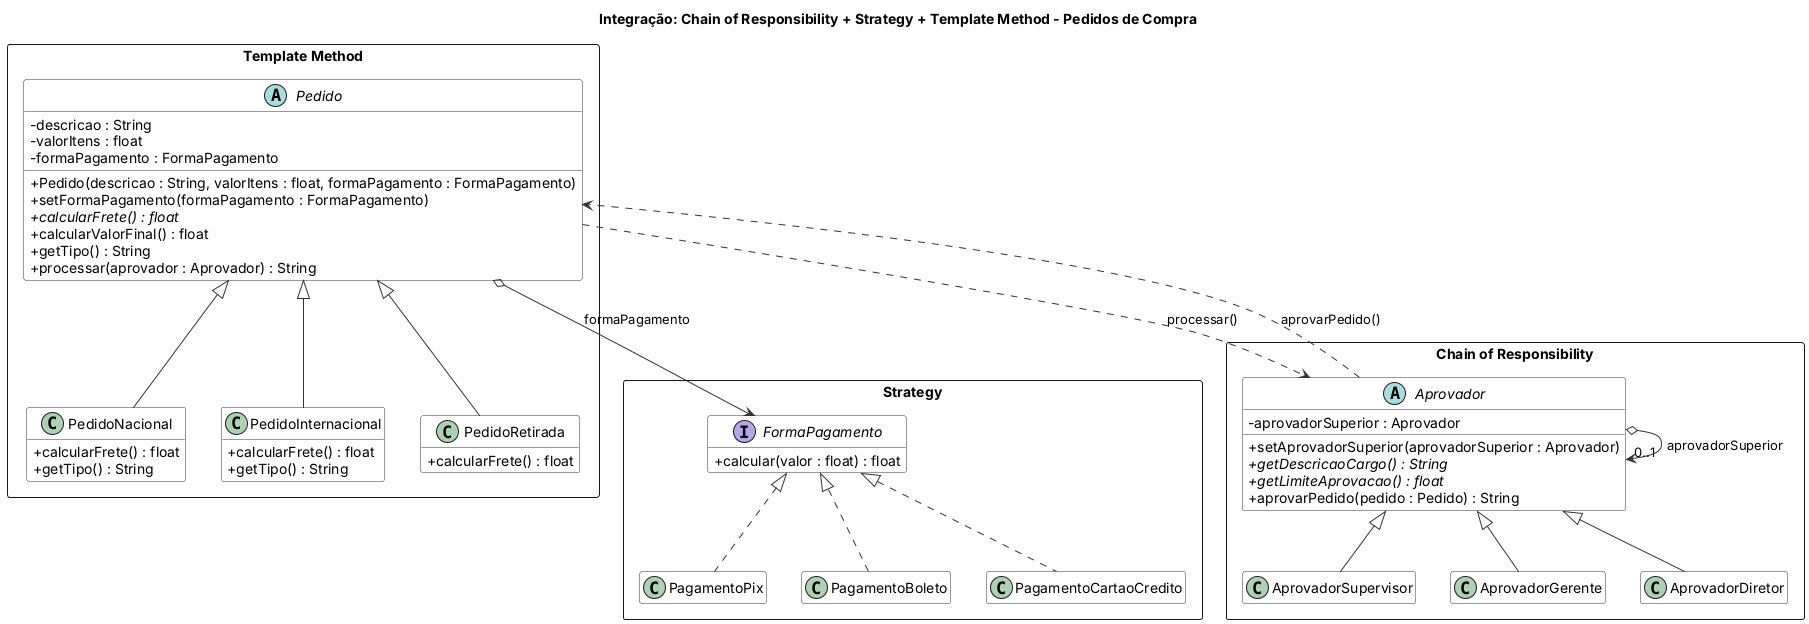

The diagram above was rendered by PlantUML. Its source (embedded in the PNG):
@startuml diagrama-classes
title Integração: Chain of Responsibility + Strategy + Template Method - Pedidos de Compra
skinparam classAttributeIconSize 0
skinparam shadowing false
skinparam defaultFontName Arial
skinparam class {
  BackgroundColor #FFFFFF
  BorderColor #333333
  ArrowColor #333333
}
hide empty members
package "Template Method" <<Rectangle>> {
  abstract class Pedido {
    - descricao : String
    - valorItens : float
    - formaPagamento : FormaPagamento
    + Pedido(descricao : String, valorItens : float, formaPagamento : FormaPagamento)
    + setFormaPagamento(formaPagamento : FormaPagamento)
    + {abstract} calcularFrete() : float
    + calcularValorFinal() : float
    + getTipo() : String
    + processar(aprovador : Aprovador) : String
  }
  class PedidoNacional {
    + calcularFrete() : float
    + getTipo() : String
  }
  class PedidoInternacional {
    + calcularFrete() : float
    + getTipo() : String
  }
  class PedidoRetirada {
    + calcularFrete() : float
  }
}
package "Strategy" <<Rectangle>> {
  interface FormaPagamento {
    + calcular(valor : float) : float
  }
  class PagamentoPix
  class PagamentoBoleto
  class PagamentoCartaoCredito
}
package "Chain of Responsibility" <<Rectangle>> {
  abstract class Aprovador {
    - aprovadorSuperior : Aprovador
    + setAprovadorSuperior(aprovadorSuperior : Aprovador)
    + {abstract} getDescricaoCargo() : String
    + {abstract} getLimiteAprovacao() : float
    + aprovarPedido(pedido : Pedido) : String
  }
  class AprovadorSupervisor
  class AprovadorGerente
  class AprovadorDiretor
}
Pedido <|-- PedidoNacional
Pedido <|-- PedidoInternacional
Pedido <|-- PedidoRetirada
Pedido o--> FormaPagamento : formaPagamento
FormaPagamento <|.. PagamentoPix
FormaPagamento <|.. PagamentoBoleto
FormaPagamento <|.. PagamentoCartaoCredito
Pedido ..> Aprovador : processar()
Aprovador ..> Pedido : aprovarPedido()
Aprovador o--> "0..1" Aprovador : aprovadorSuperior
Aprovador <|-- AprovadorSupervisor
Aprovador <|-- AprovadorGerente
Aprovador <|-- AprovadorDiretor
@enduml